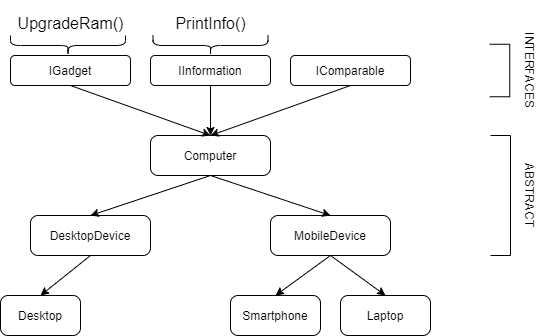

The diagram above was exported from draw.io. Its source (the exported page's mxGraphModel, read from the mxfile embedded in the PNG):
<mxGraphModel dx="782" dy="475" grid="1" gridSize="10" guides="1" tooltips="1" connect="1" arrows="1" fold="1" page="1" pageScale="1" pageWidth="850" pageHeight="1100" math="0" shadow="0">
  <root>
    <mxCell id="0" />
    <mxCell id="1" parent="0" />
    <mxCell id="ne5vsJKx6M7gI4EJgREB-2" value="Computer" style="rounded=1;whiteSpace=wrap;html=1;arcSize=19;" parent="1" vertex="1">
      <mxGeometry x="290" y="180" width="120" height="40" as="geometry" />
    </mxCell>
    <mxCell id="ne5vsJKx6M7gI4EJgREB-3" value="DesktopDevice" style="rounded=1;whiteSpace=wrap;html=1;arcSize=19;" parent="1" vertex="1">
      <mxGeometry x="170" y="260" width="120" height="40" as="geometry" />
    </mxCell>
    <mxCell id="ne5vsJKx6M7gI4EJgREB-4" value="MobileDevice" style="rounded=1;whiteSpace=wrap;html=1;arcSize=19;" parent="1" vertex="1">
      <mxGeometry x="410" y="260" width="120" height="40" as="geometry" />
    </mxCell>
    <mxCell id="ne5vsJKx6M7gI4EJgREB-5" value="" style="endArrow=classic;html=1;exitX=0.5;exitY=1;exitDx=0;exitDy=0;entryX=0.5;entryY=0;entryDx=0;entryDy=0;" parent="1" source="ne5vsJKx6M7gI4EJgREB-2" target="ne5vsJKx6M7gI4EJgREB-3" edge="1">
      <mxGeometry width="50" height="50" relative="1" as="geometry">
        <mxPoint x="390" y="370" as="sourcePoint" />
        <mxPoint x="440" y="320" as="targetPoint" />
      </mxGeometry>
    </mxCell>
    <mxCell id="ne5vsJKx6M7gI4EJgREB-6" value="" style="endArrow=classic;html=1;exitX=0.5;exitY=1;exitDx=0;exitDy=0;entryX=0.5;entryY=0;entryDx=0;entryDy=0;" parent="1" source="ne5vsJKx6M7gI4EJgREB-2" target="ne5vsJKx6M7gI4EJgREB-4" edge="1">
      <mxGeometry width="50" height="50" relative="1" as="geometry">
        <mxPoint x="360" y="230" as="sourcePoint" />
        <mxPoint x="240" y="270" as="targetPoint" />
      </mxGeometry>
    </mxCell>
    <mxCell id="ne5vsJKx6M7gI4EJgREB-7" value="Smartphone" style="rounded=1;whiteSpace=wrap;html=1;arcSize=19;" parent="1" vertex="1">
      <mxGeometry x="370" y="340" width="90" height="40" as="geometry" />
    </mxCell>
    <mxCell id="ne5vsJKx6M7gI4EJgREB-8" value="Laptop" style="rounded=1;whiteSpace=wrap;html=1;arcSize=19;" parent="1" vertex="1">
      <mxGeometry x="480" y="340" width="90" height="40" as="geometry" />
    </mxCell>
    <mxCell id="ne5vsJKx6M7gI4EJgREB-9" value="" style="endArrow=classic;html=1;exitX=0.5;exitY=1;exitDx=0;exitDy=0;entryX=0.5;entryY=0;entryDx=0;entryDy=0;" parent="1" target="ne5vsJKx6M7gI4EJgREB-7" edge="1">
      <mxGeometry width="50" height="50" relative="1" as="geometry">
        <mxPoint x="470" y="300.00000000000006" as="sourcePoint" />
        <mxPoint x="560" y="400" as="targetPoint" />
      </mxGeometry>
    </mxCell>
    <mxCell id="ne5vsJKx6M7gI4EJgREB-10" value="" style="endArrow=classic;html=1;exitX=0.5;exitY=1;exitDx=0;exitDy=0;entryX=0.5;entryY=0;entryDx=0;entryDy=0;" parent="1" target="ne5vsJKx6M7gI4EJgREB-8" edge="1">
      <mxGeometry width="50" height="50" relative="1" as="geometry">
        <mxPoint x="470" y="300.00000000000006" as="sourcePoint" />
        <mxPoint x="360" y="350" as="targetPoint" />
      </mxGeometry>
    </mxCell>
    <mxCell id="ne5vsJKx6M7gI4EJgREB-11" value="Desktop" style="rounded=1;whiteSpace=wrap;html=1;arcSize=19;" parent="1" vertex="1">
      <mxGeometry x="140" y="340" width="80" height="40" as="geometry" />
    </mxCell>
    <mxCell id="ne5vsJKx6M7gI4EJgREB-13" value="" style="endArrow=classic;html=1;exitX=0.5;exitY=1;exitDx=0;exitDy=0;entryX=0.5;entryY=0;entryDx=0;entryDy=0;" parent="1" target="ne5vsJKx6M7gI4EJgREB-11" edge="1">
      <mxGeometry width="50" height="50" relative="1" as="geometry">
        <mxPoint x="230" y="300" as="sourcePoint" />
        <mxPoint x="320" y="400" as="targetPoint" />
      </mxGeometry>
    </mxCell>
    <mxCell id="ne5vsJKx6M7gI4EJgREB-16" value="ABSTRACT" style="text;html=1;strokeColor=none;fillColor=none;align=center;verticalAlign=middle;whiteSpace=wrap;rounded=0;rotation=90;" parent="1" vertex="1">
      <mxGeometry x="620" y="230" width="100" height="20" as="geometry" />
    </mxCell>
    <mxCell id="ne5vsJKx6M7gI4EJgREB-17" value="" style="shape=partialRectangle;whiteSpace=wrap;html=1;bottom=1;right=1;left=1;top=0;fillColor=none;routingCenterX=-0.5;rotation=-90;" parent="1" vertex="1">
      <mxGeometry x="580" y="230" width="120" height="20" as="geometry" />
    </mxCell>
    <mxCell id="I77QWOK9r0S0LGiGAhX2-2" value="IGadget" style="rounded=1;whiteSpace=wrap;html=1;" parent="1" vertex="1">
      <mxGeometry x="150" y="100" width="120" height="30" as="geometry" />
    </mxCell>
    <mxCell id="I77QWOK9r0S0LGiGAhX2-3" value="IInformation" style="rounded=1;whiteSpace=wrap;html=1;" parent="1" vertex="1">
      <mxGeometry x="290" y="100" width="120" height="30" as="geometry" />
    </mxCell>
    <mxCell id="I77QWOK9r0S0LGiGAhX2-4" value="IComparable" style="rounded=1;whiteSpace=wrap;html=1;" parent="1" vertex="1">
      <mxGeometry x="430" y="100" width="120" height="30" as="geometry" />
    </mxCell>
    <mxCell id="I77QWOK9r0S0LGiGAhX2-5" value="" style="shape=partialRectangle;whiteSpace=wrap;html=1;bottom=1;right=1;left=1;top=0;fillColor=none;routingCenterX=-0.5;rotation=-90;" parent="1" vertex="1">
      <mxGeometry x="613" y="105" width="52.5" height="20" as="geometry" />
    </mxCell>
    <mxCell id="I77QWOK9r0S0LGiGAhX2-9" value="INTERFACES" style="text;html=1;strokeColor=none;fillColor=none;align=center;verticalAlign=middle;whiteSpace=wrap;rounded=0;rotation=90;" parent="1" vertex="1">
      <mxGeometry x="620" y="105" width="100" height="20" as="geometry" />
    </mxCell>
    <mxCell id="I77QWOK9r0S0LGiGAhX2-10" value="" style="endArrow=classic;html=1;exitX=0.5;exitY=1;exitDx=0;exitDy=0;entryX=0.5;entryY=0;entryDx=0;entryDy=0;" parent="1" source="I77QWOK9r0S0LGiGAhX2-2" target="ne5vsJKx6M7gI4EJgREB-2" edge="1">
      <mxGeometry width="50" height="50" relative="1" as="geometry">
        <mxPoint x="340" y="210" as="sourcePoint" />
        <mxPoint x="390" y="160" as="targetPoint" />
      </mxGeometry>
    </mxCell>
    <mxCell id="I77QWOK9r0S0LGiGAhX2-11" value="" style="endArrow=classic;html=1;exitX=0.5;exitY=1;exitDx=0;exitDy=0;" parent="1" source="I77QWOK9r0S0LGiGAhX2-3" edge="1">
      <mxGeometry width="50" height="50" relative="1" as="geometry">
        <mxPoint x="220" y="140" as="sourcePoint" />
        <mxPoint x="350" y="180" as="targetPoint" />
      </mxGeometry>
    </mxCell>
    <mxCell id="I77QWOK9r0S0LGiGAhX2-12" value="" style="endArrow=classic;html=1;exitX=0.5;exitY=1;exitDx=0;exitDy=0;" parent="1" source="I77QWOK9r0S0LGiGAhX2-4" edge="1">
      <mxGeometry width="50" height="50" relative="1" as="geometry">
        <mxPoint x="360" y="140" as="sourcePoint" />
        <mxPoint x="350" y="180" as="targetPoint" />
      </mxGeometry>
    </mxCell>
    <mxCell id="I77QWOK9r0S0LGiGAhX2-13" value="" style="shape=curlyBracket;whiteSpace=wrap;html=1;rounded=1;flipH=1;rotation=90;" parent="1" vertex="1">
      <mxGeometry x="197.5" y="32.5" width="20" height="115" as="geometry" />
    </mxCell>
    <mxCell id="I77QWOK9r0S0LGiGAhX2-14" value="&lt;span style=&quot;font-size: 16px ; font-weight: 400&quot;&gt;UpgradeRam()&lt;/span&gt;" style="text;strokeColor=none;fillColor=none;html=1;fontSize=24;fontStyle=1;verticalAlign=middle;align=center;" parent="1" vertex="1">
      <mxGeometry x="150" y="45" width="120" height="40" as="geometry" />
    </mxCell>
    <mxCell id="I77QWOK9r0S0LGiGAhX2-15" value="&lt;span style=&quot;font-size: 16px ; font-weight: 400&quot;&gt;PrintInfo()&lt;/span&gt;" style="text;strokeColor=none;fillColor=none;html=1;fontSize=24;fontStyle=1;verticalAlign=middle;align=center;" parent="1" vertex="1">
      <mxGeometry x="290" y="48.75" width="120" height="32.5" as="geometry" />
    </mxCell>
    <mxCell id="I77QWOK9r0S0LGiGAhX2-16" value="" style="shape=curlyBracket;whiteSpace=wrap;html=1;rounded=1;flipH=1;rotation=90;" parent="1" vertex="1">
      <mxGeometry x="340" y="32.5" width="20" height="115" as="geometry" />
    </mxCell>
  </root>
</mxGraphModel>